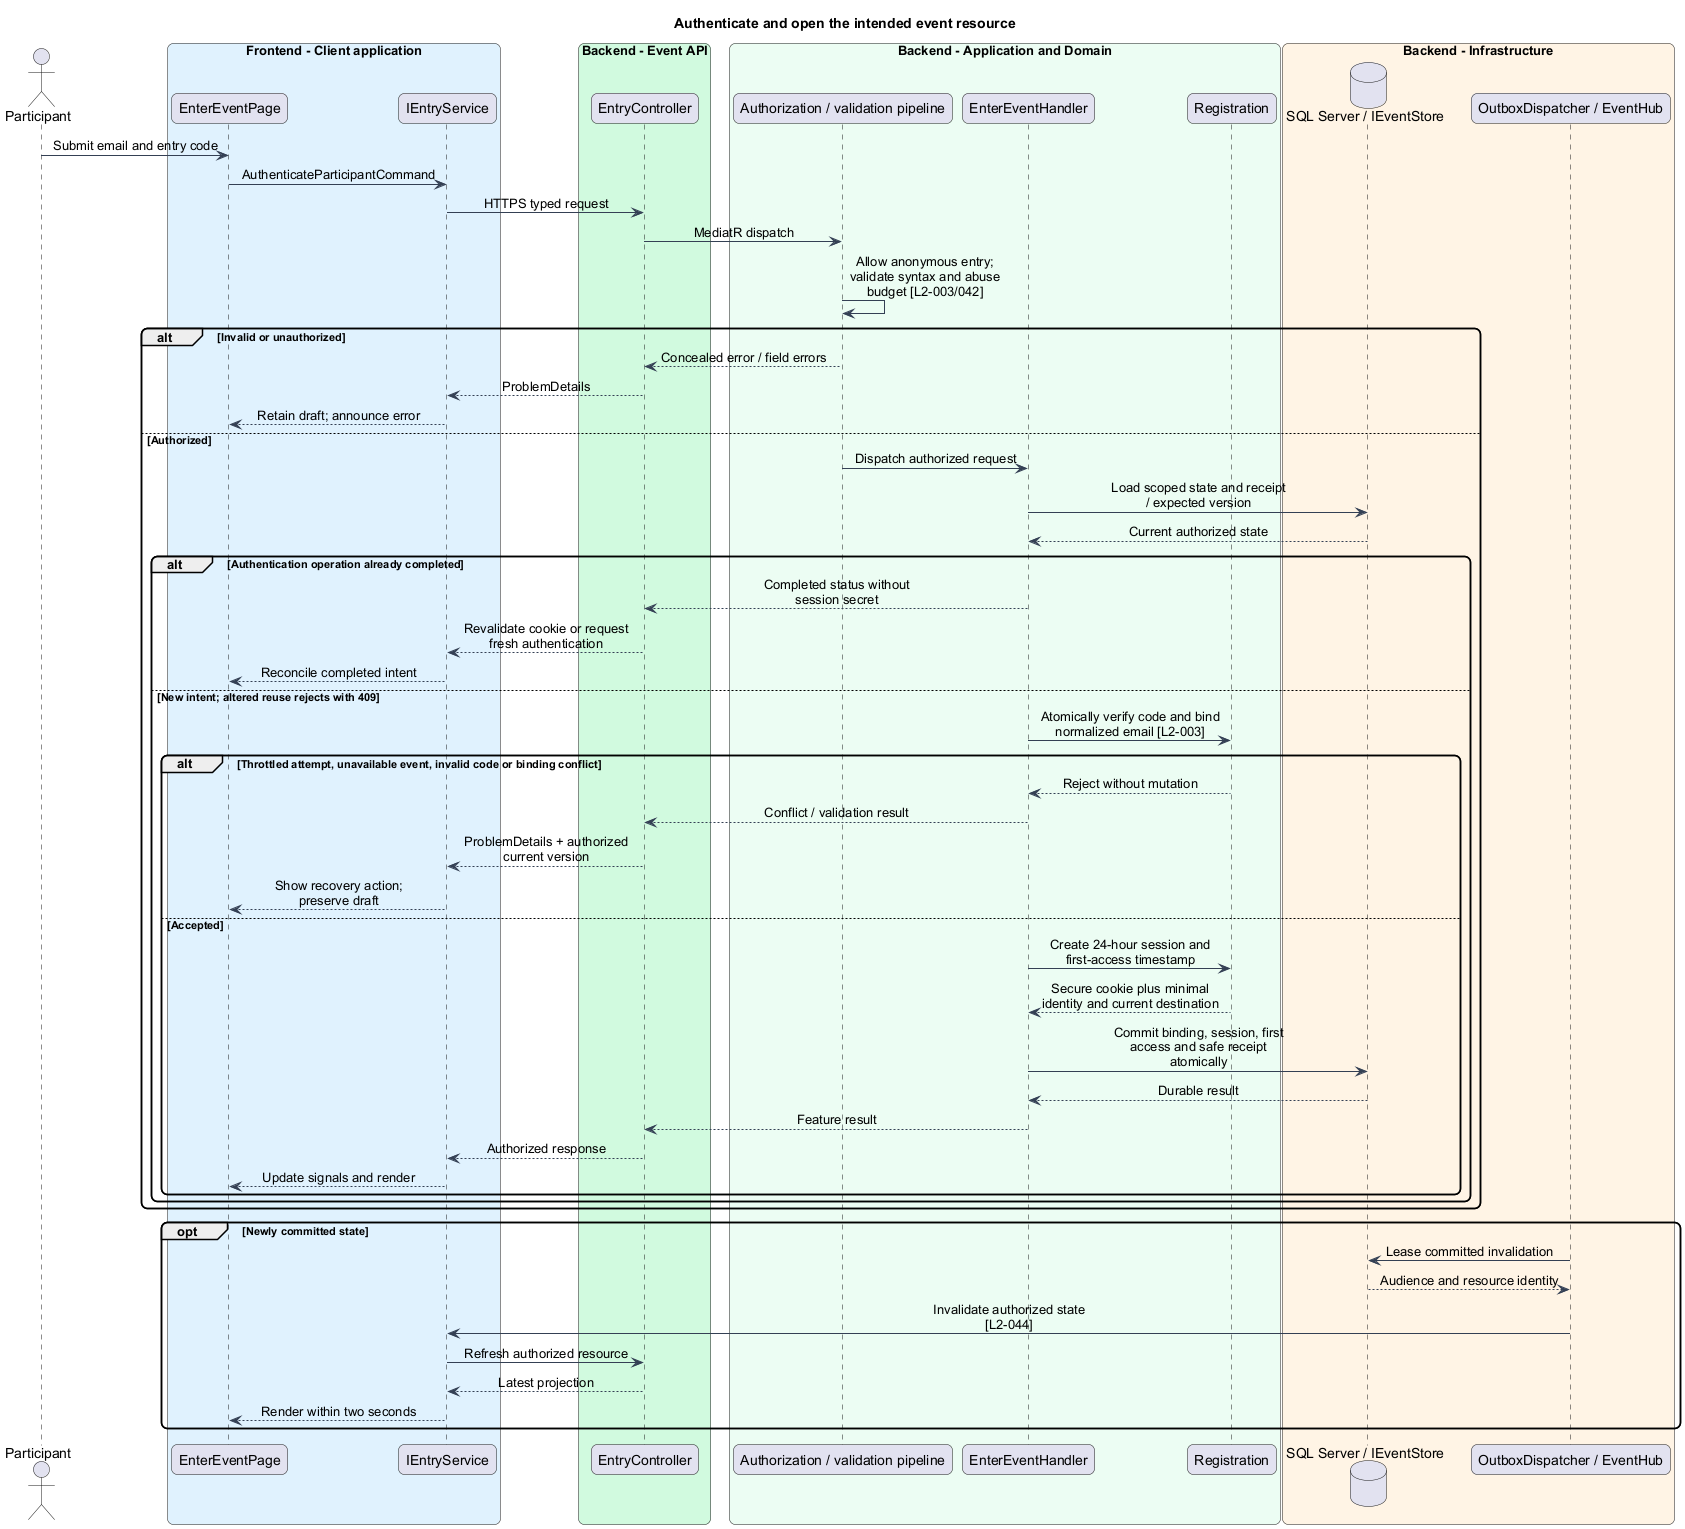

The diagram above was rendered by PlantUML. Its source (embedded in the PNG):
@startuml
skinparam backgroundColor #FFFFFF
skinparam shadowing false
skinparam roundcorner 12
skinparam defaultFontName Arial
skinparam ArrowColor #344054
skinparam classBackgroundColor #F9FAFB
skinparam classBorderColor #344054
skinparam sequenceMessageAlign center
skinparam maxMessageSize 180
title Authenticate and open the intended event resource
actor "Participant" as actor
box "Frontend - Client application" #E0F2FE
participant "EnterEventPage" as page
participant "IEntryService" as client
end box
box "Backend - Event API" #D1FADF
participant "EntryController" as controller
end box
box "Backend - Application and Domain" #ECFDF3
participant "Authorization / validation pipeline" as gate
participant "EnterEventHandler" as handler
participant "Registration" as entity
end box
box "Backend - Infrastructure" #FFF4E5
database "SQL Server / IEventStore" as db
participant "OutboxDispatcher / EventHub" as push
end box
actor -> page : Submit email and entry code
page -> client : AuthenticateParticipantCommand
client -> controller : HTTPS typed request
controller -> gate : MediatR dispatch
gate -> gate : Allow anonymous entry; validate syntax and abuse budget [L2-003/042]
alt Invalid or unauthorized
gate --> controller : Concealed error / field errors
controller --> client : ProblemDetails
client --> page : Retain draft; announce error
else Authorized
gate -> handler : Dispatch authorized request
handler -> db : Load scoped state and receipt / expected version
db --> handler : Current authorized state
alt Authentication operation already completed
handler --> controller : Completed status without session secret
controller --> client : Revalidate cookie or request fresh authentication
client --> page : Reconcile completed intent
else New intent; altered reuse rejects with 409
handler -> entity : Atomically verify code and bind normalized email [L2-003]
alt Throttled attempt, unavailable event, invalid code or binding conflict
entity --> handler : Reject without mutation
handler --> controller : Conflict / validation result
controller --> client : ProblemDetails + authorized current version
client --> page : Show recovery action; preserve draft
else Accepted
handler -> entity : Create 24-hour session and first-access timestamp
entity --> handler : Secure cookie plus minimal identity and current destination
handler -> db : Commit binding, session, first access and safe receipt atomically
db --> handler : Durable result
handler --> controller : Feature result
controller --> client : Authorized response
client --> page : Update signals and render
end
end
end
opt Newly committed state
push -> db : Lease committed invalidation
db --> push : Audience and resource identity
push -> client : Invalidate authorized state [L2-044]
client -> controller : Refresh authorized resource
controller --> client : Latest projection
client --> page : Render within two seconds
end
@enduml